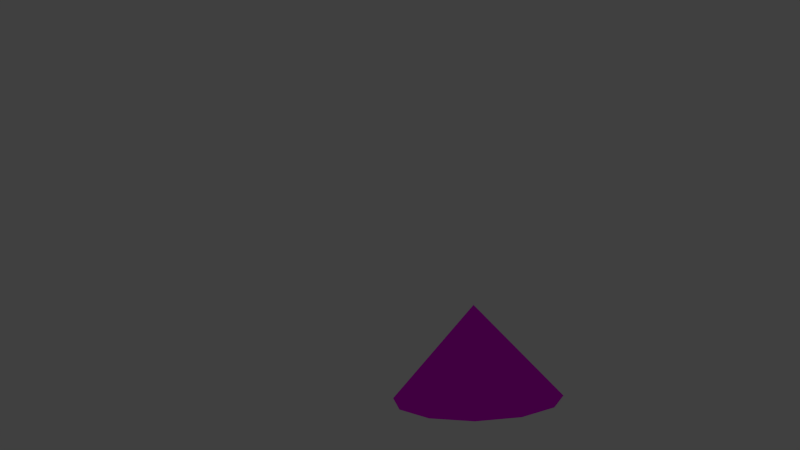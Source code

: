 # Source: RockPile.blend  (saved by Blender 2.69.0; exported with 4.5.12 LTS)
import bpy
from mathutils import Matrix  # noqa: F401  (used for matrix-valued properties, if any)

bpy.ops.wm.read_factory_settings(use_empty=True)
scene = bpy.context.scene
scene.name = 'Scene'

# ---- collections
col_collection_1 = bpy.data.collections.new('Collection 1'); scene.collection.children.link(col_collection_1)

# ---- images (referenced by path relative to the original .blend; pixels are not part of the script)
import os
ASSET_DIR = os.environ.get("B2B_ASSET_DIR", "")  # directory of the original .blend (textures are referenced by path, not embedded)
HERE = os.path.dirname(os.path.abspath(__file__))  # packed textures are extracted next to this script under _unpacked/

def load_image(name, relpath, width, height, colorspace="sRGB"):
    """Load a texture the original file referenced (path relative to the .blend, or extracted next to this script)."""
    p = next((c for c in (os.path.join(HERE, relpath), os.path.join(ASSET_DIR, relpath)) if relpath and os.path.exists(c)), "")
    if p:
        img = bpy.data.images.load(p, check_existing=True)
        img.name = name
    else:  # same state as the original file: an image datablock whose file is absent (Cycles renders it pink)
        img = bpy.data.images.new(name, width, height)
        img.source = "FILE"
        img.filepath = "//" + (relpath or name)
    img.colorspace_settings.name = colorspace
    return img
img_ashes_png = load_image('ashes.png', 'ashes.png', 1024, 1024, 'sRGB')

# ---- materials (node trees are filled in below, after node groups)
mat_rocky = bpy.data.materials.new('Rocky')
mat_rocky.alpha_threshold = 0.0
mat_rocky.roughness = 0.5
mat_rocky.line_color = (0.0, 0.0, 0.0, 1.0)

# ---- material node trees
mat_rocky.use_nodes = True; mat_rocky.node_tree.nodes.clear()
_N = mat_rocky.node_tree.nodes; _L = mat_rocky.node_tree.links
n0 = _N.new('ShaderNodeOutputMaterial'); n0.name = 'Material Output'; n0.location = (300, 300)
n1 = _N.new('ShaderNodeBsdfAnisotropic'); n1.name = 'Anisotropic BSDF'; n1.location = (100, 300)
n1.distribution = 'BECKMANN'
n1.inputs[1].default_value = 0.0
n1.inputs[2].default_value = 0.5
n2 = _N.new('ShaderNodeTexImage'); n2.name = 'Image Texture'; n2.location = (-90, 300)
n2.width = 140
n2.image = img_ashes_png
_L.new(n1.outputs[0], n0.inputs[0])
_L.new(n2.outputs[0], n1.inputs[0])
n0.is_active_output = True

# ---- world
world_world = bpy.data.worlds.new('World'); scene.world = world_world
world_world.color = (0.05088, 0.05088, 0.05088)
world_world.use_sun_shadow = False
world_world.sun_shadow_jitter_overblur = 0.0
world_world.cycles.sampling_method = 'MANUAL'
world_world.cycles.sample_map_resolution = 256

# ---- cameras
cam_camera_001 = bpy.data.cameras.new('Camera.001')
cam_camera_001.clip_end = 100.0
cam_camera_001.lens = 35.0
cam_camera_001.sensor_width = 32.0
cam_camera_001.sensor_height = 18.0
cam_camera_001.dof.focus_distance = 0.0

# ---- lights
light_sun = bpy.data.lights.new('Sun', 'SUN')
light_sun.transmission_factor = 0.0
light_sun.angle = 0.1993
light_sun.energy = 1.0
light_sun.shadow_buffer_clip_start = 0.5
light_sun.shadow_soft_size = 0.1
light_sun.shadow_cascade_max_distance = 1000.0
light_sun.cycles.use_multiple_importance_sampling = False

# ---- meshes
me_cone_002 = bpy.data.meshes.new('Cone.002')
me_cone_002.from_pydata([(0.0, 1.0, -1.0), (0.5, 0.866, -1.0), (0.866, 0.5, -1.0), (1.0, -4.371e-08, -1.0), (0.866, -0.5, -1.0), (0.5, -0.866, -1.0), (1.51e-07, -1.0, -1.0), (0.0, 0.0, 0.09286), (-0.5, -0.866, -1.0), (-0.866, -0.5, -1.0), (-1.0, -4.649e-07, -1.0), (-0.866, 0.5, -1.0), (-0.5, 0.866, -1.0)], [], [(11, 7, 12), (0, 7, 1), (10, 7, 11), (9, 7, 10), (8, 7, 9), (6, 7, 8), (5, 7, 6), (4, 7, 5), (3, 7, 4), (2, 7, 3), (12, 7, 0), (1, 7, 2), (0, 1, 2, 3, 4, 5, 6, 8, 9, 10, 11, 12)])
_uv = me_cone_002.uv_layers.new(name='UVMap')
_uv.uv.foreach_set('vector', [0.0, 0.0, 1.0, 0.0, 1.0, 1.0, 0.0, 0.0, 1.0, 0.0, 1.0, 1.0, 0.0, 0.0, 1.0, 0.0, 1.0, 1.0, 0.0, 0.0, 1.0, 0.0, 1.0, 1.0, 0.0, 0.0, 1.0, 0.0, 1.0, 1.0, 0.0, 0.0, 1.0, 0.0, 1.0, 1.0, 0.0, 0.0, 1.0, 0.0, 1.0, 1.0, 0.0, 0.0, 1.0, 0.0, 1.0, 1.0, 0.0, 0.0, 1.0, 0.0, 1.0, 1.0, 0.0, 0.0, 1.0, 0.0, 1.0, 1.0, 0.0, 0.0, 1.0, 0.0, 1.0, 1.0, 0.0, 0.0, 1.0, 0.0, 1.0, 1.0, 0.5, 1.0, 0.75, 0.933, 0.933, 0.75, 1.0, 0.5117, 0.933, 0.25, 0.75, 0.06699, 0.5, 0.0, 0.25, 0.06699, 0.06699, 0.25, 0.0, 0.5, 0.06699, 0.75, 0.25, 0.933])
me_cone_002.materials.append(mat_rocky)
me_cone_002.use_remesh_preserve_volume = False
me_cone_002.use_remesh_preserve_attributes = False
me_cone_002.use_mirror_vertex_groups = False
me_cone_002.update()

# ---- objects
ob_camera = bpy.data.objects.new('Camera', cam_camera_001)
ob_sun = bpy.data.objects.new('Sun', light_sun)
ob_rockpile = bpy.data.objects.new('RockPile', me_cone_002)

# ---- transforms, parenting, visibility, modifiers, constraints
ob_camera.location = (-5.421, 8.625, 2.693)
ob_camera.rotation_euler = (-4.774, 0.04631, 3.78)
ob_camera.lineart.crease_threshold = 0.0
ob_sun.location = (4.795, -4.213, 9.059)
ob_sun.rotation_euler = (0.5592, -0.6744, -2.693)
ob_sun.lineart.crease_threshold = 0.0
ob_rockpile.location = (0.0, 0.0, 1.0)
ob_rockpile.lineart.crease_threshold = 0.0

# ---- collection membership
col_collection_1.objects.link(ob_camera)
col_collection_1.objects.link(ob_sun)
col_collection_1.objects.link(ob_rockpile)

# ---- scene / render settings (as saved in the file)
scene.camera = ob_camera
scene.frame_start = 1; scene.frame_end = 250; scene.frame_set(1)
scene.render.engine = 'CYCLES'
scene.render.resolution_percentage = 50
scene.render.dither_intensity = 0.0
scene.cycles.use_denoising = False
scene.cycles.samples = 10
scene.cycles.sampling_pattern = 'TABULATED_SOBOL'
scene.cycles.light_sampling_threshold = 0.0
scene.cycles.use_adaptive_sampling = False
scene.cycles.use_light_tree = False
scene.cycles.blur_glossy = 0.0
scene.cycles.volume_bounces = 1
scene.cycles.pixel_filter_type = 'GAUSSIAN'
scene.cycles.sample_clamp_indirect = 0.0
scene.view_settings.view_transform = 'Standard'
bpy.context.view_layer.update()
